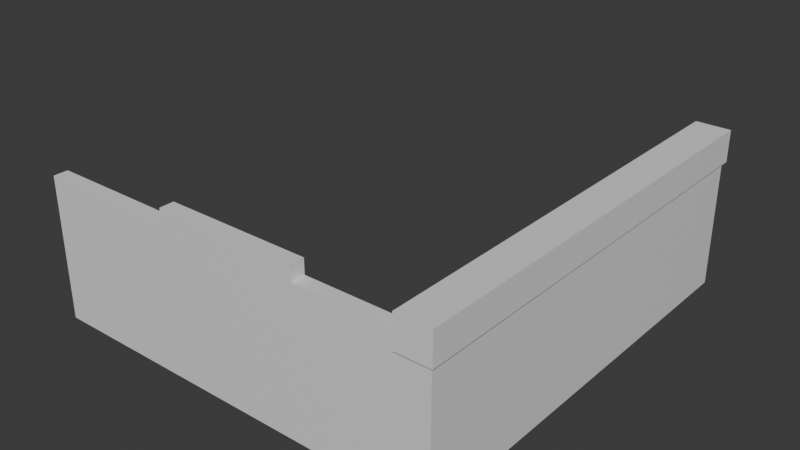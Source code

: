 # Source: garage-header-1b.blend  (saved by Blender 5.0.119; exported with 4.5.12 LTS)
import bpy
from mathutils import Matrix  # noqa: F401  (used for matrix-valued properties, if any)

bpy.ops.wm.read_factory_settings(use_empty=True)
scene = bpy.context.scene
scene.name = 'Scene'

# ---- collections
col_collection = bpy.data.collections.new('Collection'); scene.collection.children.link(col_collection)

# ---- materials (node trees are filled in below, after node groups)
mat_material = bpy.data.materials.new('Material')
mat_material.alpha_threshold = 0.0
mat_material.use_backface_culling_lightprobe_volume = False
mat_material.roughness = 0.5
mat_material.line_color = (0.0, 0.0, 0.0, 1.0)
mat_material_001 = bpy.data.materials.new('Material.001')
mat_material_001.alpha_threshold = 0.0
mat_material_001.use_backface_culling_lightprobe_volume = False
mat_material_001.roughness = 0.5
mat_material_001.line_color = (0.0, 0.0, 0.0, 1.0)
mat_material_005 = bpy.data.materials.new('Material.005')
mat_material_005.alpha_threshold = 0.0
mat_material_005.use_backface_culling_lightprobe_volume = False
mat_material_005.roughness = 0.5
mat_material_005.line_color = (0.0, 0.0, 0.0, 1.0)

# ---- material node trees
mat_material.use_nodes = True; mat_material.node_tree.nodes.clear()
_N = mat_material.node_tree.nodes; _L = mat_material.node_tree.links
n0 = _N.new('ShaderNodeOutputMaterial'); n0.name = 'Material Output'; n0.location = (200, 100)
n1 = _N.new('ShaderNodeBsdfPrincipled'); n1.name = 'Principled BSDF'; n1.location = (-200, 100)
_L.new(n1.outputs[0], n0.inputs[0])
n0.is_active_output = True
mat_material_001.use_nodes = True; mat_material_001.node_tree.nodes.clear()
_N = mat_material_001.node_tree.nodes; _L = mat_material_001.node_tree.links
n0 = _N.new('ShaderNodeOutputMaterial'); n0.name = 'Material Output'; n0.location = (200, 100)
n1 = _N.new('ShaderNodeBsdfPrincipled'); n1.name = 'Principled BSDF'; n1.location = (-200, 100)
_L.new(n1.outputs[0], n0.inputs[0])
n0.is_active_output = True
mat_material_005.use_nodes = True; mat_material_005.node_tree.nodes.clear()
_N = mat_material_005.node_tree.nodes; _L = mat_material_005.node_tree.links
n0 = _N.new('ShaderNodeOutputMaterial'); n0.name = 'Material Output'; n0.location = (200, 100)
n1 = _N.new('ShaderNodeBsdfPrincipled'); n1.name = 'Principled BSDF'; n1.location = (-200, 100)
_L.new(n1.outputs[0], n0.inputs[0])
n0.is_active_output = True

# ---- world
world_world = bpy.data.worlds.new('World'); scene.world = world_world
world_world.use_nodes = True; world_world.node_tree.nodes.clear()
_N = world_world.node_tree.nodes; _L = world_world.node_tree.links
n0 = _N.new('ShaderNodeOutputWorld'); n0.name = 'World Output'; n0.location = (200, 100)
n1 = _N.new('ShaderNodeBackground'); n1.name = 'Background'; n1.location = (-200, 100)
n1.inputs[0].default_value = (0.05088, 0.05088, 0.05088, 1.0)
_L.new(n1.outputs[0], n0.inputs[0])
n0.is_active_output = True
world_world.color = (0.05088, 0.05088, 0.05088)
world_world.sun_shadow_jitter_overblur = 0.0

# ---- meshes
me_cube = bpy.data.meshes.new('Cube')
me_cube.from_pydata([(24.0, 304.0, 22.0), (20.0, 100.0, 20.0), (24.0, 304.0, -22.0), (20.0, 100.0, 7.629e-06), (24.0, -304.0, 22.0), (20.0, -100.0, 20.0), (24.0, -304.0, -22.0), (20.0, -100.0, 7.629e-06), (-24.0, 304.0, 22.0), (0.0, 100.0, 20.0), (-24.0, 304.0, -22.0), (0.0, 100.0, 7.629e-06), (-24.0, -304.0, 22.0), (0.0, -100.0, 20.0), (20.0, -300.0, 0.0), (-24.0, -304.0, -22.0), (0.0, -100.0, 7.629e-06), (20.0, 300.0, 0.0), (20.0, -280.0, 0.0), (0.0, 300.0, 0.0), (0.0, -280.0, 0.0), (0.0, 300.0, -22.0), (20.0, 300.0, -22.0), (0.0, -280.0, -22.0), (20.0, -280.0, -22.0), (-24.0, -300.0, 1.865e-06), (-24.0, -280.0, 1.865e-06), (-24.0, -300.0, -22.0), (-24.0, -280.0, -22.0), (20.0, -300.0, -22.0)], [], [(0, 8, 12, 4), (6, 4, 12, 15), (15, 12, 8, 10, 28, 26, 25, 27), (22, 2, 6, 24), (24, 6, 15, 27, 29), (23, 28, 10, 2, 22, 21), (2, 0, 4, 6), (10, 8, 0, 2), (1, 5, 13, 9), (7, 16, 13, 5), (11, 3, 1, 9), (19, 17, 3, 11), (23, 21, 19, 11, 9, 13, 16, 20), (22, 17, 19, 21), (18, 20, 16, 7), (7, 5, 1, 3, 17, 22, 24, 18), (29, 14, 18, 24), (25, 14, 29, 27), (26, 18, 14, 25), (28, 23, 20, 18, 26)])
_uv = me_cube.uv_layers.new(name='UVMap')
_uv.uv.foreach_set('vector', [0.625, 0.5, 0.875, 0.5, 0.875, 0.75, 0.625, 0.75, 0.375, 0.75, 0.625, 0.75, 0.625, 1.0, 0.375, 1.0, 0.375, 0.0, 0.625, 0.0, 0.625, 0.25, 0.375, 0.25, 0.375, 0.009868, 0.5, 0.009868, 0.5, 0.001645, 0.375, 0.001645, 0.3542, 0.5016, 0.375, 0.5, 0.375, 0.75, 0.3542, 0.7401, 0.3542, 0.7401, 0.375, 0.75, 0.125, 0.75, 0.125, 0.7484, 0.3542, 0.7484, 0.25, 0.7401, 0.125, 0.7401, 0.125, 0.5, 0.375, 0.5, 0.3542, 0.5016, 0.25, 0.5016, 0.375, 0.5, 0.625, 0.5, 0.625, 0.75, 0.375, 0.75, 0.375, 0.25, 0.625, 0.25, 0.625, 0.5, 0.375, 0.5, 0.625, 0.5, 0.625, 0.75, 0.875, 0.75, 0.875, 0.5, 0.375, 0.75, 0.375, 0.0, 0.875, 0.75, 0.625, 0.75, 0.375, 0.25, 0.375, 0.5, 0.625, 0.5, 0.625, 0.25, 0.625, 0.25, 0.625, 0.5, 0.375, 0.5, 0.375, 0.25, 0.5975, 1.0, 0.57, 0.2775, 0.625, 0.25, 0.375, 0.25, 0.625, 0.25, 0.875, 0.75, 0.375, 1.0, 0.625, 1.0, 0.5975, 0.5, 0.625, 0.5, 0.625, 0.25, 0.57, 0.2775, 0.625, 0.75, 0.625, 1.0, 0.375, 1.0, 0.375, 0.75, 0.375, 0.75, 0.625, 0.75, 0.625, 0.5, 0.375, 0.5, 0.625, 0.5, 0.5975, 0.5, 0.5975, 0.75, 0.625, 0.75, 0.5975, 0.75, 0.625, 0.75, 0.625, 0.75, 0.5975, 0.75, 0.625, 1.0, 0.625, 1.0, 0.57, 0.2775, 0.57, 0.2775, 0.5639, 0.75, 0.625, 0.75, 0.625, 1.0, 0.5639, 1.0, 0.5975, 0.75, 0.5975, 0.75, 0.625, 0.5, 0.625, 0.5, 0.625, 0.5])
me_cube.materials.append(mat_material)
me_cube.use_mirror_vertex_groups = False
me_cube.update()
me_cube_002 = bpy.data.meshes.new('Cube.002')
me_cube_002.from_pydata([(10.0, 90.0, 120.0), (10.0, 90.0, 100.0), (10.0, -110.0, 120.0), (10.0, -110.0, 100.0), (-10.0, 90.0, 120.0), (-10.0, 90.0, 100.0), (-10.0, -110.0, 120.0), (-10.0, -110.0, 100.0), (10.0, 290.0, 100.0), (10.0, 290.0, -100.0), (10.0, -290.0, 100.0), (10.0, -290.0, -100.0), (-10.0, 290.0, 100.0), (-10.0, 290.0, -100.0), (-10.0, -290.0, 100.0), (-10.0, -290.0, -100.0)], [], [(0, 4, 6, 2), (3, 2, 6, 7), (5, 4, 0, 1), (12, 5, 1, 8), (11, 10, 14, 15), (7, 6, 4, 5, 12, 13, 15, 14), (13, 9, 11, 15), (13, 12, 8, 9), (10, 3, 7, 14), (1, 0, 2, 3, 10, 11, 9, 8)])
_uv = me_cube_002.uv_layers.new(name='UVMap')
_uv.uv.foreach_set('vector', [0.625, 0.5, 0.875, 0.5, 0.875, 0.75, 0.625, 0.75, 0.375, 0.75, 0.625, 0.75, 0.875, 0.75, 0.375, 0.0, 0.375, 0.25, 0.625, 0.25, 0.625, 0.5, 0.375, 0.5, 0.625, 0.25, 0.375, 0.25, 0.375, 0.5, 0.625, 0.5, 0.375, 0.75, 0.625, 0.75, 0.625, 1.0, 0.375, 1.0, 0.375, 1.0, 0.875, 0.75, 0.625, 0.25, 0.375, 0.25, 0.625, 0.25, 0.125, 0.5, 0.375, 1.0, 0.625, 1.0, 0.125, 0.5, 0.375, 0.5, 0.375, 0.75, 0.125, 0.75, 0.125, 0.5, 0.625, 0.25, 0.625, 0.5, 0.375, 0.5, 0.625, 0.75, 0.375, 0.75, 0.375, 1.0, 0.625, 1.0, 0.375, 0.5, 0.625, 0.5, 0.625, 0.75, 0.375, 0.75, 0.625, 0.75, 0.375, 0.75, 0.375, 0.5, 0.625, 0.5])
me_cube_002.materials.append(mat_material_001)
me_cube_002.use_mirror_vertex_groups = False
me_cube_002.update()
me_cube_005 = bpy.data.meshes.new('Cube.005')
me_cube_005.from_pydata([(10.0, 90.0, 120.0), (10.0, 90.0, 100.0), (10.0, -110.0, 120.0), (10.0, -110.0, 100.0), (-10.0, 90.0, 120.0), (-10.0, 90.0, 100.0), (-10.0, -110.0, 120.0), (-10.0, -110.0, 100.0), (10.0, 290.0, 100.0), (10.0, 290.0, -100.0), (10.0, -290.0, 100.0), (10.0, -290.0, -100.0), (-10.0, 290.0, 100.0), (-10.0, 290.0, -100.0), (-10.0, -290.0, 100.0), (-10.0, -290.0, -100.0)], [], [(0, 4, 6, 2), (3, 2, 6, 7), (5, 4, 0, 1), (12, 5, 1, 8), (11, 10, 14, 15), (7, 6, 4, 5, 12, 13, 15, 14), (13, 9, 11, 15), (13, 12, 8, 9), (10, 3, 7, 14), (1, 0, 2, 3, 10, 11, 9, 8)])
_uv = me_cube_005.uv_layers.new(name='UVMap')
_uv.uv.foreach_set('vector', [0.625, 0.5, 0.875, 0.5, 0.875, 0.75, 0.625, 0.75, 0.375, 0.75, 0.625, 0.75, 0.875, 0.75, 0.375, 0.0, 0.375, 0.25, 0.625, 0.25, 0.625, 0.5, 0.375, 0.5, 0.625, 0.25, 0.375, 0.25, 0.375, 0.5, 0.625, 0.5, 0.375, 0.75, 0.625, 0.75, 0.625, 1.0, 0.375, 1.0, 0.375, 1.0, 0.875, 0.75, 0.625, 0.25, 0.375, 0.25, 0.625, 0.25, 0.125, 0.5, 0.375, 1.0, 0.625, 1.0, 0.125, 0.5, 0.375, 0.5, 0.375, 0.75, 0.125, 0.75, 0.125, 0.5, 0.625, 0.25, 0.625, 0.5, 0.375, 0.5, 0.625, 0.75, 0.375, 0.75, 0.375, 1.0, 0.625, 1.0, 0.375, 0.5, 0.625, 0.5, 0.625, 0.75, 0.375, 0.75, 0.625, 0.75, 0.375, 0.75, 0.375, 0.5, 0.625, 0.5])
me_cube_005.materials.append(mat_material_005)
me_cube_005.use_mirror_vertex_groups = False
me_cube_005.update()

# ---- objects
ob_cube = bpy.data.objects.new('Cube', me_cube)
ob_panel_base = bpy.data.objects.new('Panel Base', me_cube_002)
ob_panel_base_001 = bpy.data.objects.new('Panel Base.001', me_cube_005)

# ---- transforms, parenting, visibility, modifiers, constraints
ob_cube.location = (-10.0, -10.0, 100.0)
ob_cube.lock_rotations_4d = False
ob_cube.empty_display_type = 'ARROWS'
ob_cube.lineart.crease_threshold = 0.0
ob_panel_base.location = (0.0, 0.0, 0.0)
ob_panel_base.lock_rotations_4d = False
ob_panel_base.empty_display_type = 'ARROWS'
ob_panel_base.lineart.crease_threshold = 0.0
ob_panel_base_001.location = (-280.0, -300.0, 0.0)
ob_panel_base_001.rotation_euler = (0.0, 0.0, 1.571)
ob_panel_base_001.lock_rotations_4d = False
ob_panel_base_001.empty_display_type = 'ARROWS'
ob_panel_base_001.lineart.crease_threshold = 0.0

# ---- collection membership
col_collection.objects.link(ob_cube)
col_collection.objects.link(ob_panel_base)
col_collection.objects.link(ob_panel_base_001)

# ---- scene / render settings (as saved in the file)
scene.frame_start = 1; scene.frame_end = 250; scene.frame_set(3)
scene.render.engine = 'BLENDER_EEVEE_NEXT'
scene.render.bake_bias = 0.0
scene.render.bake_samples = 0
scene.cycles.sampling_pattern = 'TABULATED_SOBOL'
scene.eevee.use_volume_custom_range = False
scene.unit_settings.scale_length = 0.001
bpy.context.view_layer.update()

# ---- added for rendering (the .blend has no active camera and no usable light): camera, sun
cam_auto = bpy.data.cameras.new('AutoCamera')
cam_auto.lens = 50.0
cam_auto.sensor_width = 36.0
cam_auto.clip_end = 14155.7
ob_auto_camera = bpy.data.objects.new('AutoCamera', cam_auto)
scene.collection.objects.link(ob_auto_camera)
ob_auto_camera.location = (528.594, -977.913, 656.275)
ob_auto_camera.rotation_euler = (1.09748, -7.21219e-08, 0.694738)
scene.camera = ob_auto_camera
light_auto_sun = bpy.data.lights.new('AutoSun', 'SUN')
light_auto_sun.energy = 3.0
light_auto_sun.angle = 0.0523599
ob_auto_sun = bpy.data.objects.new('AutoSun', light_auto_sun)
scene.collection.objects.link(ob_auto_sun)
ob_auto_sun.rotation_euler = (0.872665, 0.174533, 0.523599)
bpy.context.view_layer.update()
